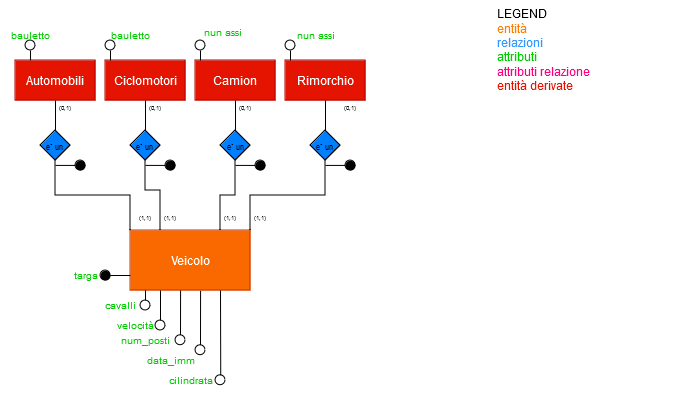

The diagram above was exported from draw.io. Its source (the exported page's mxGraphModel, read from the mxfile embedded in the PNG):
<mxGraphModel dx="963" dy="581" grid="0" gridSize="10" guides="1" tooltips="1" connect="1" arrows="1" fold="1" page="1" pageScale="1" pageWidth="850" pageHeight="1100" math="0" shadow="0" extFonts="Permanent Marker^https://fonts.googleapis.com/css?family=Permanent+Marker">
  <root>
    <mxCell id="0" />
    <mxCell id="1" parent="0" />
    <mxCell id="9FE5VQ18CB0oaiTqlROv-1" value="Veicolo" style="rounded=0;whiteSpace=wrap;html=1;fillColor=#fa6800;strokeColor=#C73500;fontColor=#FFFFFF;" parent="1" vertex="1">
      <mxGeometry x="305" y="230" width="120" height="60" as="geometry" />
    </mxCell>
    <mxCell id="9FE5VQ18CB0oaiTqlROv-11" value="Automobili" style="rounded=0;whiteSpace=wrap;html=1;fillColor=#e51400;strokeColor=#B20000;fontColor=#ffffff;" parent="1" vertex="1">
      <mxGeometry x="190" y="60" width="80" height="40" as="geometry" />
    </mxCell>
    <mxCell id="9FE5VQ18CB0oaiTqlROv-12" value="Ciclomotori" style="rounded=0;whiteSpace=wrap;html=1;fillColor=#e51400;strokeColor=#B20000;fontColor=#ffffff;" parent="1" vertex="1">
      <mxGeometry x="280" y="60" width="80" height="40" as="geometry" />
    </mxCell>
    <mxCell id="9FE5VQ18CB0oaiTqlROv-13" value="Camion" style="rounded=0;whiteSpace=wrap;html=1;fillColor=#e51400;strokeColor=#B20000;fontColor=#ffffff;" parent="1" vertex="1">
      <mxGeometry x="370" y="60" width="80" height="40" as="geometry" />
    </mxCell>
    <mxCell id="9FE5VQ18CB0oaiTqlROv-14" value="Rimorchio" style="rounded=0;whiteSpace=wrap;html=1;fillColor=#E51400;strokeColor=#B20000;fontColor=#ffffff;" parent="1" vertex="1">
      <mxGeometry x="460" y="60" width="80" height="40" as="geometry" />
    </mxCell>
    <mxCell id="9FE5VQ18CB0oaiTqlROv-120" value="&lt;span&gt;targa&lt;/span&gt;" style="text;html=1;align=center;verticalAlign=middle;resizable=0;points=[];autosize=1;fontSize=10;fontColor=#00CC00;labelBorderColor=none;" parent="1" vertex="1">
      <mxGeometry x="235" y="260" width="50" height="30" as="geometry" />
    </mxCell>
    <mxCell id="9FE5VQ18CB0oaiTqlROv-124" value="&lt;span&gt;num_posti&lt;/span&gt;" style="text;html=1;align=center;verticalAlign=middle;resizable=0;points=[];autosize=1;fontSize=10;fontColor=#00CC00;labelBorderColor=none;" parent="1" vertex="1">
      <mxGeometry x="285" y="324.64" width="70" height="30" as="geometry" />
    </mxCell>
    <mxCell id="9FE5VQ18CB0oaiTqlROv-127" value="&lt;span&gt;velocità&lt;/span&gt;" style="text;html=1;align=center;verticalAlign=middle;resizable=0;points=[];autosize=1;fontSize=10;fontColor=#00CC00;labelBorderColor=none;" parent="1" vertex="1">
      <mxGeometry x="280" y="310" width="60" height="30" as="geometry" />
    </mxCell>
    <mxCell id="9FE5VQ18CB0oaiTqlROv-131" value="&lt;span&gt;cavalli&lt;/span&gt;" style="text;html=1;align=center;verticalAlign=middle;resizable=0;points=[];autosize=1;fontSize=10;fontColor=#00CC00;labelBorderColor=none;" parent="1" vertex="1">
      <mxGeometry x="270" y="290" width="50" height="30" as="geometry" />
    </mxCell>
    <mxCell id="9FE5VQ18CB0oaiTqlROv-133" value="&lt;span&gt;cilindrata&lt;/span&gt;" style="text;html=1;align=center;verticalAlign=middle;resizable=0;points=[];autosize=1;fontSize=10;fontColor=#00CC00;labelBorderColor=none;" parent="1" vertex="1">
      <mxGeometry x="335" y="364.64" width="60" height="30" as="geometry" />
    </mxCell>
    <mxCell id="9FE5VQ18CB0oaiTqlROv-136" value="&lt;span&gt;data_imm&lt;/span&gt;" style="text;html=1;align=center;verticalAlign=middle;resizable=0;points=[];autosize=1;strokeColor=none;fillColor=none;fontSize=10;fontColor=#00CC00;" parent="1" vertex="1">
      <mxGeometry x="310" y="344.64" width="70" height="30" as="geometry" />
    </mxCell>
    <mxCell id="EgCNqoRSHUsFwrvyhHS5-4" value="&lt;div&gt;LEGEND&lt;/div&gt;&lt;div&gt;&lt;font color=&quot;#ff8000&quot;&gt;entità&lt;/font&gt;&lt;/div&gt;&lt;div&gt;&lt;font color=&quot;#3399ff&quot;&gt;relazioni&lt;/font&gt;&lt;/div&gt;&lt;div&gt;&lt;font color=&quot;#00cc00&quot;&gt;attributi&lt;/font&gt;&lt;/div&gt;&lt;div&gt;&lt;font color=&quot;#ff0080&quot;&gt;attributi relazione&lt;/font&gt;&lt;br&gt;&lt;/div&gt;&lt;div&gt;&lt;font color=&quot;#e51400&quot;&gt;entità derivate&lt;/font&gt;&lt;br&gt;&lt;/div&gt;" style="text;html=1;whiteSpace=wrap;overflow=hidden;rounded=0;" parent="1" vertex="1">
      <mxGeometry x="670" width="180" height="120" as="geometry" />
    </mxCell>
    <mxCell id="_Q3ZbAap9l-qBRIlL8T7-3" value="&lt;font style=&quot;font-size: 8px;&quot;&gt;e` un&lt;br&gt;&lt;/font&gt;" style="rhombus;whiteSpace=wrap;html=1;fillColor=#007FFF;" vertex="1" parent="1">
      <mxGeometry x="215" y="130" width="30" height="30" as="geometry" />
    </mxCell>
    <mxCell id="_Q3ZbAap9l-qBRIlL8T7-4" value="&lt;font style=&quot;font-size: 8px;&quot;&gt;e` un&lt;br&gt;&lt;/font&gt;" style="rhombus;whiteSpace=wrap;html=1;fillColor=#007FFF;" vertex="1" parent="1">
      <mxGeometry x="305" y="130" width="30" height="30" as="geometry" />
    </mxCell>
    <mxCell id="_Q3ZbAap9l-qBRIlL8T7-5" value="&lt;font style=&quot;font-size: 8px;&quot;&gt;e` un &lt;/font&gt;" style="rhombus;whiteSpace=wrap;html=1;fillColor=#007FFF;" vertex="1" parent="1">
      <mxGeometry x="395" y="130" width="30" height="30" as="geometry" />
    </mxCell>
    <mxCell id="_Q3ZbAap9l-qBRIlL8T7-7" value="&lt;font style=&quot;font-size: 8px;&quot;&gt;e` un&lt;br&gt;&lt;/font&gt;" style="rhombus;whiteSpace=wrap;html=1;fillColor=#007FFF;" vertex="1" parent="1">
      <mxGeometry x="485" y="130" width="30" height="30" as="geometry" />
    </mxCell>
    <mxCell id="_Q3ZbAap9l-qBRIlL8T7-8" value="" style="endArrow=none;html=1;rounded=0;entryX=0.5;entryY=1;entryDx=0;entryDy=0;exitX=0.5;exitY=0;exitDx=0;exitDy=0;" edge="1" parent="1" source="_Q3ZbAap9l-qBRIlL8T7-3" target="9FE5VQ18CB0oaiTqlROv-11">
      <mxGeometry width="50" height="50" relative="1" as="geometry">
        <mxPoint x="120" y="160" as="sourcePoint" />
        <mxPoint x="170" y="110" as="targetPoint" />
      </mxGeometry>
    </mxCell>
    <mxCell id="_Q3ZbAap9l-qBRIlL8T7-9" value="" style="endArrow=none;html=1;rounded=0;entryX=0.5;entryY=1;entryDx=0;entryDy=0;exitX=0.5;exitY=0;exitDx=0;exitDy=0;" edge="1" parent="1" source="_Q3ZbAap9l-qBRIlL8T7-4" target="9FE5VQ18CB0oaiTqlROv-12">
      <mxGeometry width="50" height="50" relative="1" as="geometry">
        <mxPoint x="250" y="160" as="sourcePoint" />
        <mxPoint x="300" y="110" as="targetPoint" />
      </mxGeometry>
    </mxCell>
    <mxCell id="_Q3ZbAap9l-qBRIlL8T7-10" value="" style="endArrow=none;html=1;rounded=0;entryX=0.5;entryY=1;entryDx=0;entryDy=0;exitX=0.5;exitY=0;exitDx=0;exitDy=0;" edge="1" parent="1" source="_Q3ZbAap9l-qBRIlL8T7-5" target="9FE5VQ18CB0oaiTqlROv-13">
      <mxGeometry width="50" height="50" relative="1" as="geometry">
        <mxPoint x="370" y="160" as="sourcePoint" />
        <mxPoint x="420" y="110" as="targetPoint" />
      </mxGeometry>
    </mxCell>
    <mxCell id="_Q3ZbAap9l-qBRIlL8T7-11" value="" style="endArrow=none;html=1;rounded=0;entryX=0.5;entryY=1;entryDx=0;entryDy=0;exitX=0.5;exitY=0;exitDx=0;exitDy=0;" edge="1" parent="1" source="_Q3ZbAap9l-qBRIlL8T7-7" target="9FE5VQ18CB0oaiTqlROv-14">
      <mxGeometry width="50" height="50" relative="1" as="geometry">
        <mxPoint x="470" y="160" as="sourcePoint" />
        <mxPoint x="520" y="110" as="targetPoint" />
      </mxGeometry>
    </mxCell>
    <mxCell id="_Q3ZbAap9l-qBRIlL8T7-12" value="" style="endArrow=none;html=1;rounded=0;edgeStyle=orthogonalEdgeStyle;entryX=0.5;entryY=1;entryDx=0;entryDy=0;exitX=0;exitY=0;exitDx=0;exitDy=0;" edge="1" parent="1" source="9FE5VQ18CB0oaiTqlROv-1" target="_Q3ZbAap9l-qBRIlL8T7-3">
      <mxGeometry width="50" height="50" relative="1" as="geometry">
        <mxPoint x="180" y="230" as="sourcePoint" />
        <mxPoint x="230" y="180" as="targetPoint" />
      </mxGeometry>
    </mxCell>
    <mxCell id="_Q3ZbAap9l-qBRIlL8T7-13" value="" style="endArrow=none;html=1;rounded=0;edgeStyle=orthogonalEdgeStyle;entryX=0.5;entryY=1;entryDx=0;entryDy=0;exitX=0.25;exitY=0;exitDx=0;exitDy=0;" edge="1" parent="1" source="9FE5VQ18CB0oaiTqlROv-1" target="_Q3ZbAap9l-qBRIlL8T7-4">
      <mxGeometry width="50" height="50" relative="1" as="geometry">
        <mxPoint x="280" y="220" as="sourcePoint" />
        <mxPoint x="330" y="170" as="targetPoint" />
        <Array as="points">
          <mxPoint x="335" y="190" />
          <mxPoint x="320" y="190" />
        </Array>
      </mxGeometry>
    </mxCell>
    <mxCell id="_Q3ZbAap9l-qBRIlL8T7-14" value="" style="endArrow=none;html=1;rounded=0;edgeStyle=orthogonalEdgeStyle;entryX=0.5;entryY=1;entryDx=0;entryDy=0;exitX=0.75;exitY=0;exitDx=0;exitDy=0;" edge="1" parent="1" source="9FE5VQ18CB0oaiTqlROv-1" target="_Q3ZbAap9l-qBRIlL8T7-5">
      <mxGeometry width="50" height="50" relative="1" as="geometry">
        <mxPoint x="400" y="220" as="sourcePoint" />
        <mxPoint x="450" y="170" as="targetPoint" />
      </mxGeometry>
    </mxCell>
    <mxCell id="_Q3ZbAap9l-qBRIlL8T7-15" value="" style="endArrow=none;html=1;rounded=0;edgeStyle=orthogonalEdgeStyle;entryX=0.5;entryY=1;entryDx=0;entryDy=0;exitX=1;exitY=0;exitDx=0;exitDy=0;" edge="1" parent="1" source="9FE5VQ18CB0oaiTqlROv-1" target="_Q3ZbAap9l-qBRIlL8T7-7">
      <mxGeometry width="50" height="50" relative="1" as="geometry">
        <mxPoint x="480" y="220" as="sourcePoint" />
        <mxPoint x="530" y="170" as="targetPoint" />
      </mxGeometry>
    </mxCell>
    <mxCell id="_Q3ZbAap9l-qBRIlL8T7-16" value="bauletto" style="text;html=1;align=center;verticalAlign=middle;resizable=0;points=[];autosize=1;fontSize=10;fontColor=#00CC00;labelBorderColor=none;" vertex="1" parent="1">
      <mxGeometry x="275" y="20" width="60" height="30" as="geometry" />
    </mxCell>
    <mxCell id="_Q3ZbAap9l-qBRIlL8T7-17" value="" style="endArrow=none;html=1;rounded=0;" edge="1" parent="1">
      <mxGeometry width="50" height="50" relative="1" as="geometry">
        <mxPoint x="230" y="164.92" as="sourcePoint" />
        <mxPoint x="250" y="164.92" as="targetPoint" />
        <Array as="points">
          <mxPoint x="250" y="164.92" />
        </Array>
      </mxGeometry>
    </mxCell>
    <mxCell id="_Q3ZbAap9l-qBRIlL8T7-18" value="" style="ellipse;whiteSpace=wrap;html=1;aspect=fixed;fillColor=#000000;" vertex="1" parent="1">
      <mxGeometry x="250" y="160" width="10" height="10" as="geometry" />
    </mxCell>
    <mxCell id="_Q3ZbAap9l-qBRIlL8T7-19" value="&lt;font style=&quot;font-size: 6px;&quot;&gt;(1,1)&lt;br&gt;&lt;/font&gt;" style="text;html=1;align=center;verticalAlign=middle;whiteSpace=wrap;rounded=0;" vertex="1" parent="1">
      <mxGeometry x="315" y="210" width="10" height="10" as="geometry" />
    </mxCell>
    <mxCell id="_Q3ZbAap9l-qBRIlL8T7-21" value="&lt;font style=&quot;font-size: 6px;&quot;&gt;(0,1)&lt;br&gt;&lt;/font&gt;" style="text;html=1;align=center;verticalAlign=middle;whiteSpace=wrap;rounded=0;" vertex="1" parent="1">
      <mxGeometry x="235" y="100" width="10" height="10" as="geometry" />
    </mxCell>
    <mxCell id="_Q3ZbAap9l-qBRIlL8T7-22" value="&lt;font style=&quot;font-size: 6px;&quot;&gt;(0,1)&lt;br&gt;&lt;/font&gt;" style="text;html=1;align=center;verticalAlign=middle;whiteSpace=wrap;rounded=0;" vertex="1" parent="1">
      <mxGeometry x="325" y="100" width="10" height="10" as="geometry" />
    </mxCell>
    <mxCell id="_Q3ZbAap9l-qBRIlL8T7-23" value="&lt;font style=&quot;font-size: 6px;&quot;&gt;(0,1)&lt;br&gt;&lt;/font&gt;" style="text;html=1;align=center;verticalAlign=middle;whiteSpace=wrap;rounded=0;" vertex="1" parent="1">
      <mxGeometry x="415" y="100" width="10" height="10" as="geometry" />
    </mxCell>
    <mxCell id="_Q3ZbAap9l-qBRIlL8T7-24" value="&lt;font style=&quot;font-size: 6px;&quot;&gt;(0,1)&lt;br&gt;&lt;/font&gt;" style="text;html=1;align=center;verticalAlign=middle;whiteSpace=wrap;rounded=0;" vertex="1" parent="1">
      <mxGeometry x="520" y="100" width="10" height="10" as="geometry" />
    </mxCell>
    <mxCell id="_Q3ZbAap9l-qBRIlL8T7-25" value="" style="endArrow=none;html=1;rounded=0;" edge="1" parent="1">
      <mxGeometry width="50" height="50" relative="1" as="geometry">
        <mxPoint x="320" y="164.92" as="sourcePoint" />
        <mxPoint x="340" y="164.92" as="targetPoint" />
        <Array as="points">
          <mxPoint x="340" y="164.92" />
        </Array>
      </mxGeometry>
    </mxCell>
    <mxCell id="_Q3ZbAap9l-qBRIlL8T7-26" value="" style="ellipse;whiteSpace=wrap;html=1;aspect=fixed;fillColor=#000000;" vertex="1" parent="1">
      <mxGeometry x="340" y="160" width="10" height="10" as="geometry" />
    </mxCell>
    <mxCell id="_Q3ZbAap9l-qBRIlL8T7-27" value="" style="endArrow=none;html=1;rounded=0;" edge="1" parent="1">
      <mxGeometry width="50" height="50" relative="1" as="geometry">
        <mxPoint x="410" y="164.92" as="sourcePoint" />
        <mxPoint x="430" y="164.92" as="targetPoint" />
        <Array as="points">
          <mxPoint x="430" y="164.92" />
        </Array>
      </mxGeometry>
    </mxCell>
    <mxCell id="_Q3ZbAap9l-qBRIlL8T7-28" value="" style="ellipse;whiteSpace=wrap;html=1;aspect=fixed;fillColor=#000000;" vertex="1" parent="1">
      <mxGeometry x="430" y="160" width="10" height="10" as="geometry" />
    </mxCell>
    <mxCell id="_Q3ZbAap9l-qBRIlL8T7-29" value="" style="endArrow=none;html=1;rounded=0;" edge="1" parent="1">
      <mxGeometry width="50" height="50" relative="1" as="geometry">
        <mxPoint x="500" y="164.92" as="sourcePoint" />
        <mxPoint x="520" y="164.92" as="targetPoint" />
        <Array as="points">
          <mxPoint x="520" y="164.92" />
        </Array>
      </mxGeometry>
    </mxCell>
    <mxCell id="_Q3ZbAap9l-qBRIlL8T7-30" value="" style="ellipse;whiteSpace=wrap;html=1;aspect=fixed;fillColor=#000000;" vertex="1" parent="1">
      <mxGeometry x="520" y="160" width="10" height="10" as="geometry" />
    </mxCell>
    <mxCell id="_Q3ZbAap9l-qBRIlL8T7-31" value="&lt;font style=&quot;font-size: 6px;&quot;&gt;(1,1)&lt;br&gt;&lt;/font&gt;" style="text;html=1;align=center;verticalAlign=middle;whiteSpace=wrap;rounded=0;" vertex="1" parent="1">
      <mxGeometry x="340" y="210" width="10" height="10" as="geometry" />
    </mxCell>
    <mxCell id="_Q3ZbAap9l-qBRIlL8T7-34" value="&lt;font style=&quot;font-size: 6px;&quot;&gt;(1,1)&lt;br&gt;&lt;/font&gt;" style="text;html=1;align=center;verticalAlign=middle;whiteSpace=wrap;rounded=0;" vertex="1" parent="1">
      <mxGeometry x="400" y="210" width="10" height="10" as="geometry" />
    </mxCell>
    <mxCell id="_Q3ZbAap9l-qBRIlL8T7-35" value="&lt;font style=&quot;font-size: 6px;&quot;&gt;(1,1)&lt;br&gt;&lt;/font&gt;" style="text;html=1;align=center;verticalAlign=middle;whiteSpace=wrap;rounded=0;" vertex="1" parent="1">
      <mxGeometry x="430" y="210" width="10" height="10" as="geometry" />
    </mxCell>
    <mxCell id="_Q3ZbAap9l-qBRIlL8T7-37" value="" style="ellipse;whiteSpace=wrap;html=1;aspect=fixed;fillColor=#FFFFFF;" vertex="1" parent="1">
      <mxGeometry x="200" y="40" width="10" height="10" as="geometry" />
    </mxCell>
    <mxCell id="_Q3ZbAap9l-qBRIlL8T7-38" value="" style="endArrow=none;html=1;rounded=0;entryX=0.5;entryY=1;entryDx=0;entryDy=0;exitX=0.188;exitY=-0.003;exitDx=0;exitDy=0;exitPerimeter=0;" edge="1" parent="1" source="9FE5VQ18CB0oaiTqlROv-11" target="_Q3ZbAap9l-qBRIlL8T7-37">
      <mxGeometry width="50" height="50" relative="1" as="geometry">
        <mxPoint x="140" y="90" as="sourcePoint" />
        <mxPoint x="190" y="40" as="targetPoint" />
      </mxGeometry>
    </mxCell>
    <mxCell id="_Q3ZbAap9l-qBRIlL8T7-41" value="" style="ellipse;whiteSpace=wrap;html=1;aspect=fixed;fillColor=#FFFFFF;" vertex="1" parent="1">
      <mxGeometry x="280" y="40" width="10" height="10" as="geometry" />
    </mxCell>
    <mxCell id="_Q3ZbAap9l-qBRIlL8T7-42" value="" style="endArrow=none;html=1;rounded=0;entryX=0.5;entryY=1;entryDx=0;entryDy=0;exitX=0.188;exitY=-0.003;exitDx=0;exitDy=0;exitPerimeter=0;" edge="1" parent="1" target="_Q3ZbAap9l-qBRIlL8T7-41">
      <mxGeometry width="50" height="50" relative="1" as="geometry">
        <mxPoint x="285" y="60" as="sourcePoint" />
        <mxPoint x="270" y="40" as="targetPoint" />
      </mxGeometry>
    </mxCell>
    <mxCell id="_Q3ZbAap9l-qBRIlL8T7-43" value="" style="ellipse;whiteSpace=wrap;html=1;aspect=fixed;fillColor=#FFFFFF;" vertex="1" parent="1">
      <mxGeometry x="370" y="40" width="10" height="10" as="geometry" />
    </mxCell>
    <mxCell id="_Q3ZbAap9l-qBRIlL8T7-44" value="" style="endArrow=none;html=1;rounded=0;entryX=0.5;entryY=1;entryDx=0;entryDy=0;exitX=0.188;exitY=-0.003;exitDx=0;exitDy=0;exitPerimeter=0;" edge="1" parent="1" target="_Q3ZbAap9l-qBRIlL8T7-43">
      <mxGeometry width="50" height="50" relative="1" as="geometry">
        <mxPoint x="375" y="60" as="sourcePoint" />
        <mxPoint x="360" y="40" as="targetPoint" />
      </mxGeometry>
    </mxCell>
    <mxCell id="_Q3ZbAap9l-qBRIlL8T7-45" value="" style="ellipse;whiteSpace=wrap;html=1;aspect=fixed;fillColor=#FFFFFF;" vertex="1" parent="1">
      <mxGeometry x="460" y="40" width="10" height="10" as="geometry" />
    </mxCell>
    <mxCell id="_Q3ZbAap9l-qBRIlL8T7-46" value="" style="endArrow=none;html=1;rounded=0;entryX=0.5;entryY=1;entryDx=0;entryDy=0;exitX=0.188;exitY=-0.003;exitDx=0;exitDy=0;exitPerimeter=0;" edge="1" parent="1" target="_Q3ZbAap9l-qBRIlL8T7-45">
      <mxGeometry width="50" height="50" relative="1" as="geometry">
        <mxPoint x="465" y="60" as="sourcePoint" />
        <mxPoint x="450" y="40" as="targetPoint" />
      </mxGeometry>
    </mxCell>
    <mxCell id="_Q3ZbAap9l-qBRIlL8T7-47" value="" style="ellipse;whiteSpace=wrap;html=1;aspect=fixed;fillColor=#FFFFFF;" vertex="1" parent="1">
      <mxGeometry x="315" y="300" width="10" height="10" as="geometry" />
    </mxCell>
    <mxCell id="_Q3ZbAap9l-qBRIlL8T7-49" value="" style="endArrow=none;html=1;rounded=0;entryX=0.125;entryY=0.996;entryDx=0;entryDy=0;entryPerimeter=0;exitX=0.5;exitY=0;exitDx=0;exitDy=0;" edge="1" parent="1" source="_Q3ZbAap9l-qBRIlL8T7-47" target="9FE5VQ18CB0oaiTqlROv-1">
      <mxGeometry width="50" height="50" relative="1" as="geometry">
        <mxPoint x="260" y="350" as="sourcePoint" />
        <mxPoint x="310" y="300" as="targetPoint" />
      </mxGeometry>
    </mxCell>
    <mxCell id="_Q3ZbAap9l-qBRIlL8T7-50" value="" style="ellipse;whiteSpace=wrap;html=1;aspect=fixed;fillColor=#FFFFFF;" vertex="1" parent="1">
      <mxGeometry x="330" y="320" width="10" height="10" as="geometry" />
    </mxCell>
    <mxCell id="_Q3ZbAap9l-qBRIlL8T7-51" value="" style="endArrow=none;html=1;rounded=0;entryX=0.25;entryY=1;entryDx=0;entryDy=0;exitX=0.5;exitY=0;exitDx=0;exitDy=0;" edge="1" parent="1" source="_Q3ZbAap9l-qBRIlL8T7-50" target="9FE5VQ18CB0oaiTqlROv-1">
      <mxGeometry width="50" height="50" relative="1" as="geometry">
        <mxPoint x="275" y="355" as="sourcePoint" />
        <mxPoint x="335" y="295" as="targetPoint" />
      </mxGeometry>
    </mxCell>
    <mxCell id="_Q3ZbAap9l-qBRIlL8T7-55" value="" style="endArrow=none;html=1;rounded=0;entryX=0.334;entryY=1.006;entryDx=0;entryDy=0;exitX=0.5;exitY=0;exitDx=0;exitDy=0;entryPerimeter=0;" edge="1" parent="1" source="_Q3ZbAap9l-qBRIlL8T7-61">
      <mxGeometry width="50" height="50" relative="1" as="geometry">
        <mxPoint x="355" y="314.64" as="sourcePoint" />
        <mxPoint x="355.08000000000004" y="289.9999999999999" as="targetPoint" />
      </mxGeometry>
    </mxCell>
    <mxCell id="_Q3ZbAap9l-qBRIlL8T7-61" value="" style="ellipse;whiteSpace=wrap;html=1;aspect=fixed;fillColor=#FFFFFF;" vertex="1" parent="1">
      <mxGeometry x="350" y="334.64" width="10" height="10" as="geometry" />
    </mxCell>
    <mxCell id="_Q3ZbAap9l-qBRIlL8T7-62" value="" style="endArrow=none;html=1;rounded=0;entryX=0.584;entryY=1.005;entryDx=0;entryDy=0;exitX=0.5;exitY=0;exitDx=0;exitDy=0;entryPerimeter=0;" edge="1" parent="1" source="_Q3ZbAap9l-qBRIlL8T7-63" target="9FE5VQ18CB0oaiTqlROv-1">
      <mxGeometry width="50" height="50" relative="1" as="geometry">
        <mxPoint x="375" y="324.64" as="sourcePoint" />
        <mxPoint x="375.08000000000004" y="299.9999999999999" as="targetPoint" />
      </mxGeometry>
    </mxCell>
    <mxCell id="_Q3ZbAap9l-qBRIlL8T7-63" value="" style="ellipse;whiteSpace=wrap;html=1;aspect=fixed;fillColor=#FFFFFF;" vertex="1" parent="1">
      <mxGeometry x="370" y="344.64" width="10" height="10" as="geometry" />
    </mxCell>
    <mxCell id="_Q3ZbAap9l-qBRIlL8T7-65" value="" style="ellipse;whiteSpace=wrap;html=1;aspect=fixed;fillColor=#000000;" vertex="1" parent="1">
      <mxGeometry x="275" y="270" width="10" height="10" as="geometry" />
    </mxCell>
    <mxCell id="_Q3ZbAap9l-qBRIlL8T7-66" value="" style="endArrow=none;html=1;rounded=0;exitX=1;exitY=0.5;exitDx=0;exitDy=0;entryX=0;entryY=0.75;entryDx=0;entryDy=0;" edge="1" parent="1" source="_Q3ZbAap9l-qBRIlL8T7-65" target="9FE5VQ18CB0oaiTqlROv-1">
      <mxGeometry width="50" height="50" relative="1" as="geometry">
        <mxPoint x="250" y="320" as="sourcePoint" />
        <mxPoint x="300" y="270" as="targetPoint" />
      </mxGeometry>
    </mxCell>
    <mxCell id="_Q3ZbAap9l-qBRIlL8T7-67" value="" style="endArrow=none;html=1;rounded=0;entryX=0.75;entryY=1;entryDx=0;entryDy=0;exitX=1.004;exitY=0.36;exitDx=0;exitDy=0;exitPerimeter=0;" edge="1" parent="1" source="9FE5VQ18CB0oaiTqlROv-133" target="9FE5VQ18CB0oaiTqlROv-1">
      <mxGeometry width="50" height="50" relative="1" as="geometry">
        <mxPoint x="395" y="354.64" as="sourcePoint" />
        <mxPoint x="395" y="300" as="targetPoint" />
      </mxGeometry>
    </mxCell>
    <mxCell id="_Q3ZbAap9l-qBRIlL8T7-70" value="" style="ellipse;whiteSpace=wrap;html=1;aspect=fixed;fillColor=#FFFFFF;" vertex="1" parent="1">
      <mxGeometry x="390" y="374.64" width="10" height="10" as="geometry" />
    </mxCell>
    <mxCell id="_Q3ZbAap9l-qBRIlL8T7-71" value="nun assi" style="text;html=1;align=center;verticalAlign=middle;resizable=0;points=[];autosize=1;fontSize=10;fontColor=#00CC00;labelBorderColor=none;" vertex="1" parent="1">
      <mxGeometry x="367" y="17" width="60" height="30" as="geometry" />
    </mxCell>
    <mxCell id="_Q3ZbAap9l-qBRIlL8T7-72" value="nun assi" style="text;html=1;align=center;verticalAlign=middle;resizable=0;points=[];autosize=1;fontSize=10;fontColor=#00CC00;labelBorderColor=none;" vertex="1" parent="1">
      <mxGeometry x="460" y="20" width="60" height="30" as="geometry" />
    </mxCell>
    <mxCell id="_Q3ZbAap9l-qBRIlL8T7-73" value="bauletto" style="text;html=1;align=center;verticalAlign=middle;resizable=0;points=[];autosize=1;fontSize=10;fontColor=#00CC00;labelBorderColor=none;" vertex="1" parent="1">
      <mxGeometry x="175" y="20" width="60" height="30" as="geometry" />
    </mxCell>
  </root>
</mxGraphModel>